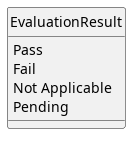

The diagram above was rendered by PlantUML. Its source (embedded in the PNG):
@startuml
skinparam linetype ortho
skinparam nodesep 80
skinparam ranksep 100
skinparam classAttributeIconSize 0
skinparam packageStyle rectangle
skinparam style strictuml

enum EvaluationResult{
        Pass
        Fail
        Not Applicable
        Pending
}

@enduml